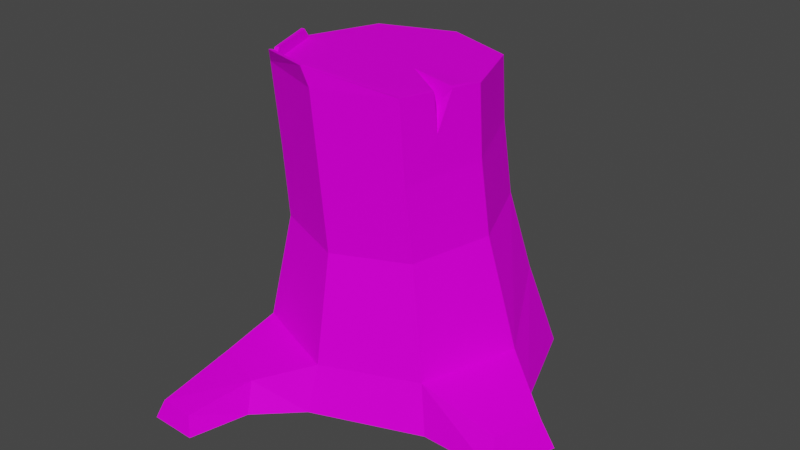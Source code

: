 # Source: TreeTrunk.blend  (saved by Blender 3.1.7; exported with 4.5.12 LTS)
import bpy
from mathutils import Matrix  # noqa: F401  (used for matrix-valued properties, if any)

bpy.ops.wm.read_factory_settings(use_empty=True)
scene = bpy.context.scene
scene.name = 'Scene'

# ---- collections
col_collection = bpy.data.collections.new('Collection'); scene.collection.children.link(col_collection)

# ---- images (referenced by path relative to the original .blend; pixels are not part of the script)
import os
ASSET_DIR = os.environ.get("B2B_ASSET_DIR", "")  # directory of the original .blend (textures are referenced by path, not embedded)
HERE = os.path.dirname(os.path.abspath(__file__))  # packed textures are extracted next to this script under _unpacked/

def load_image(name, relpath, width, height, colorspace="sRGB"):
    """Load a texture the original file referenced (path relative to the .blend, or extracted next to this script)."""
    p = next((c for c in (os.path.join(HERE, relpath), os.path.join(ASSET_DIR, relpath)) if relpath and os.path.exists(c)), "")
    if p:
        img = bpy.data.images.load(p, check_existing=True)
        img.name = name
    else:  # same state as the original file: an image datablock whose file is absent (Cycles renders it pink)
        img = bpy.data.images.new(name, width, height)
        img.source = "FILE"
        img.filepath = "//" + (relpath or name)
    img.colorspace_settings.name = colorspace
    return img
img_t_pallet_png = load_image('T_Pallet.png', 'T_Pallet.png', 1024, 1024, 'sRGB')

# ---- materials (node trees are filled in below, after node groups)
mat_material = bpy.data.materials.new('Material')
mat_material.alpha_threshold = 0.0
mat_material.use_transparent_shadow = False
mat_material.line_color = (0.0, 0.0, 0.0, 1.0)

# ---- material node trees
mat_material.use_nodes = True; mat_material.node_tree.nodes.clear()
_N = mat_material.node_tree.nodes; _L = mat_material.node_tree.links
n0 = _N.new('ShaderNodeOutputMaterial'); n0.name = 'Material Output'; n0.location = (300, 300)
n1 = _N.new('ShaderNodeBsdfPrincipled'); n1.name = 'Principled BSDF'; n1.location = (10, 300)
n1.distribution = 'GGX'
n1.subsurface_method = 'RANDOM_WALK_SKIN'
n1.inputs[2].default_value = 0.6909
n1.inputs[3].default_value = 1.45
n1.inputs[13].default_value = 0.05152
n1.inputs[27].default_value = (0.0, 0.0, 0.0, 1.0)
n1.inputs[28].default_value = 1.0
n2 = _N.new('ShaderNodeTexImage'); n2.name = 'Image Texture'; n2.location = (-268, 220)
n2.image = img_t_pallet_png
n3 = _N.new('ShaderNodeTexCoord'); n3.name = 'Texture Coordinate'; n3.location = (-458, 221)
_L.new(n1.outputs[0], n0.inputs[0])
_L.new(n3.outputs[2], n2.inputs[0])
_L.new(n2.outputs[0], n1.inputs[0])
n0.is_active_output = True

# ---- world
world_world = bpy.data.worlds.new('World'); scene.world = world_world
world_world.use_nodes = True; world_world.node_tree.nodes.clear()
_N = world_world.node_tree.nodes; _L = world_world.node_tree.links
n0 = _N.new('ShaderNodeOutputWorld'); n0.name = 'World Output'; n0.location = (300, 300)
n1 = _N.new('ShaderNodeBackground'); n1.name = 'Background'; n1.location = (10, 300)
n1.inputs[0].default_value = (0.05088, 0.05088, 0.05088, 1.0)
_L.new(n1.outputs[0], n0.inputs[0])
n0.is_active_output = True
world_world.color = (0.05088, 0.05088, 0.05088)
world_world.use_sun_shadow = False
world_world.sun_shadow_jitter_overblur = 0.0

# ---- meshes
me_cube = bpy.data.meshes.new('Cube')
me_cube.from_pydata([(0.1987, -0.1509, 0.08581), (-0.1988, -0.151, 0.08532), (-0.2141, 0.2655, 0.1739), (0.1854, 0.2245, 0.1739), (0.1518, -0.1457, 0.4769), (-0.1518, -0.1457, 0.4769), (-0.1518, 0.1551, 0.5174), (0.1518, 0.1551, 0.5174), (0.1564, -0.1279, 0.3179), (-2.537e-09, -0.2021, 0.4692), (-0.1564, -0.1279, 0.3179), (-1.996e-09, -0.2263, 0.08111), (-0.2088, 0.00473, 0.4971), (-0.1904, 0.2218, 0.3508), (-0.2507, 0.04454, 0.1627), (2.537e-09, 0.2115, 0.525), (0.1564, 0.183, 0.3508), (4.498e-09, 0.2945, 0.1781), (0.2088, 0.00473, 0.4971), (0.274, 0.04729, 0.09414), (0.1459, -0.155, 0.6481), (-0.1459, -0.155, 0.6481), (-0.1459, 0.1335, 0.6481), (0.1459, 0.1335, 0.6481), (0.224, -0.1722, -0.01349), (-0.224, -0.1722, -0.01349), (-0.263, 0.3073, -0.01349), (0.2271, 0.2735, -0.01349), (-5.622e-10, -0.1861, 0.3117), (-0.2151, 0.02757, 0.3343), (5.622e-10, 0.2413, 0.357), (0.2151, 0.02757, 0.3343), (0.0, -0.2096, 0.6481), (-0.2007, -0.01105, 0.6481), (4.899e-10, 0.1875, 0.6481), (0.2007, -0.01103, 0.6481), (1.845e-09, -0.2583, -0.01349), (-0.3102, 0.05156, -0.01349), (-2.768e-09, 0.3614, -0.01349), (0.3102, 0.05156, -0.01349), (0.3707, -0.1527, 0.04577), (0.4069, -0.0573, 0.04979), (0.3815, -0.1766, -0.01349), (0.4327, -0.04356, -0.01349), (-0.2088, -0.271, 0.05065), (-0.09586, -0.3138, 0.04825), (-0.2372, -0.2812, -0.01349), (-0.0847, -0.3398, -0.01349), (-0.1997, -0.4469, 0.02765), (-0.1289, -0.4481, 0.02625), (-0.2154, -0.4586, -0.01349), (-0.1157, -0.4607, -0.01349), (0.1669, -0.0946, 0.6489), (0.1815, -0.05823, 0.6495), (0.178, -0.08794, 0.5681), (0.1659, -0.07581, 0.6135), (-0.1534, -0.1625, 0.6481), (0.0, -0.2199, 0.6481), (0.1534, -0.1625, 0.6481), (-0.1534, 0.141, 0.6481), (-0.211, -0.01105, 0.6481), (0.1534, 0.141, 0.6481), (4.899e-10, 0.1978, 0.6481), (0.1905, -0.06452, 0.6481), (0.211, -0.01105, 0.6481), (0.1774, -0.09823, 0.6481), (0.07487, -0.02477, 0.6481), (-0.1348, -0.1831, 0.6799), (-0.0126, -0.2267, 0.6874), (-0.1297, -0.1779, 0.6799), (-0.0126, -0.2197, 0.6874), (-0.1592, -0.1439, 0.6692), (-0.203, -0.02878, 0.6692), (-0.1536, -0.1382, 0.6692), (-0.1952, -0.02877, 0.6692)], [], [(4, 9, 28, 8), (9, 5, 10, 28), (28, 10, 1, 11), (8, 28, 11, 0), (5, 12, 29, 10), (12, 6, 13, 29), (29, 13, 2, 14), (10, 29, 14, 1), (6, 15, 30, 13), (15, 7, 16, 30), (30, 16, 3, 17), (13, 30, 17, 2), (7, 18, 31, 16), (18, 4, 8, 31), (31, 8, 0, 19), (16, 31, 19, 3), (57, 56, 5, 9), (58, 57, 9, 4), (60, 59, 6, 12), (56, 60, 12, 5), (62, 61, 7, 15), (59, 62, 15, 6), (64, 63, 54, 65, 58, 4, 18), (61, 64, 18, 7), (0, 11, 36, 24), (11, 1, 44, 45), (1, 14, 37, 25), (14, 2, 26, 37), (2, 17, 38, 26), (17, 3, 27, 38), (3, 19, 39, 27), (39, 19, 41, 43), (41, 40, 42, 43), (0, 24, 42, 40), (19, 0, 40, 41), (1, 25, 46, 44), (36, 11, 45, 47), (49, 48, 50, 51), (44, 46, 50, 48), (47, 45, 49, 51), (45, 44, 48, 49), (21, 32, 20, 52, 66, 53, 35, 23, 34, 22, 33), (63, 66, 55), (65, 54, 55), (55, 66, 65), (55, 54, 63), (56, 57, 68, 67), (57, 58, 68), (33, 22, 59, 60), (21, 33, 74, 73), (34, 23, 61, 62), (22, 34, 62, 59), (35, 53, 63, 64), (23, 35, 64, 61), (52, 20, 58, 65), (66, 52, 65), (53, 66, 63), (70, 69, 67, 68), (21, 56, 67, 69), (32, 21, 69, 70), (57, 32, 70, 68), (73, 74, 72, 71), (33, 60, 72, 74), (56, 21, 73, 71), (60, 56, 71, 72), (20, 70, 68, 58), (20, 32, 70)])
_uv = me_cube.uv_layers.new(name='UVMap')
_uv.uv.foreach_set('vector', [0.4757, 0.9425, 0.4751, 0.9425, 0.4751, 0.9418, 0.4757, 0.9419, 0.4751, 0.9425, 0.4744, 0.9425, 0.4744, 0.9419, 0.4751, 0.9418, 0.4751, 0.9418, 0.4744, 0.9419, 0.4742, 0.9409, 0.4751, 0.9408, 0.4757, 0.9419, 0.4751, 0.9418, 0.4751, 0.9408, 0.4759, 0.9409, 0.4735, 0.9417, 0.4735, 0.9423, 0.4729, 0.9424, 0.4728, 0.9418, 0.4735, 0.9423, 0.4737, 0.9429, 0.4729, 0.9432, 0.4729, 0.9424, 0.4729, 0.9424, 0.4729, 0.9432, 0.4722, 0.9434, 0.4721, 0.9425, 0.4728, 0.9418, 0.4729, 0.9424, 0.4721, 0.9425, 0.4718, 0.9417, 0.4758, 0.9457, 0.4752, 0.9456, 0.4752, 0.9449, 0.476, 0.9449, 0.4752, 0.9456, 0.4746, 0.9457, 0.4745, 0.9449, 0.4752, 0.9449, 0.4752, 0.9449, 0.4745, 0.9449, 0.4744, 0.9442, 0.4752, 0.9441, 0.476, 0.9449, 0.4752, 0.9449, 0.4752, 0.9441, 0.4761, 0.9441, 0.4716, 0.9442, 0.4721, 0.9443, 0.4721, 0.945, 0.4716, 0.9449, 0.4721, 0.9443, 0.4728, 0.9443, 0.4728, 0.945, 0.4721, 0.945, 0.4721, 0.945, 0.4728, 0.945, 0.473, 0.946, 0.4721, 0.946, 0.4716, 0.9449, 0.4721, 0.945, 0.4721, 0.946, 0.4715, 0.9457, 0.4752, 0.9432, 0.4745, 0.9433, 0.4744, 0.9425, 0.4751, 0.9425, 0.4758, 0.9433, 0.4752, 0.9432, 0.4751, 0.9425, 0.4757, 0.9425, 0.4742, 0.9422, 0.4742, 0.9429, 0.4737, 0.9429, 0.4735, 0.9423, 0.4742, 0.9416, 0.4742, 0.9422, 0.4735, 0.9423, 0.4735, 0.9417, 0.4753, 0.9461, 0.4746, 0.9462, 0.4746, 0.9457, 0.4752, 0.9456, 0.4758, 0.9462, 0.4753, 0.9461, 0.4752, 0.9456, 0.4758, 0.9457, 0.4721, 0.9437, 0.4724, 0.9436, 0.4725, 0.9439, 0.4725, 0.9436, 0.4728, 0.9436, 0.4728, 0.9443, 0.4721, 0.9443, 0.4716, 0.9437, 0.4721, 0.9437, 0.4721, 0.9443, 0.4716, 0.9442, 0.4759, 0.9409, 0.4751, 0.9408, 0.4751, 0.9404, 0.476, 0.9405, 0.4739, 0.9448, 0.473, 0.9448, 0.4732, 0.9443, 0.4737, 0.9443, 0.4718, 0.9417, 0.4721, 0.9425, 0.4713, 0.9425, 0.4714, 0.9416, 0.4721, 0.9425, 0.4722, 0.9434, 0.4714, 0.9436, 0.4713, 0.9425, 0.4761, 0.9441, 0.4752, 0.9441, 0.4752, 0.9433, 0.4762, 0.9433, 0.4752, 0.9441, 0.4744, 0.9442, 0.4742, 0.9434, 0.4752, 0.9433, 0.4715, 0.9457, 0.4721, 0.946, 0.4721, 0.9465, 0.4713, 0.9465, 0.4767, 0.9456, 0.4762, 0.9457, 0.4764, 0.945, 0.4767, 0.9449, 0.4739, 0.9441, 0.4739, 0.9437, 0.4742, 0.9436, 0.4742, 0.9442, 0.4759, 0.9409, 0.476, 0.9405, 0.4767, 0.9405, 0.4766, 0.9407, 0.4737, 0.9448, 0.4737, 0.9457, 0.473, 0.9454, 0.473, 0.945, 0.4718, 0.9417, 0.4714, 0.9416, 0.4714, 0.9411, 0.4717, 0.9412, 0.4737, 0.945, 0.4741, 0.9448, 0.4741, 0.9453, 0.4738, 0.9454, 0.4739, 0.9445, 0.4739, 0.9442, 0.4741, 0.9442, 0.4741, 0.9446, 0.4717, 0.9412, 0.4714, 0.9411, 0.4714, 0.9404, 0.4716, 0.9405, 0.4738, 0.9454, 0.4741, 0.9453, 0.4741, 0.9459, 0.4739, 0.9459, 0.4737, 0.9443, 0.4732, 0.9443, 0.4735, 0.9436, 0.4737, 0.9437, 0.53, 0.8552, 0.5317, 0.8572, 0.5317, 0.8598, 0.531, 0.8604, 0.5293, 0.8594, 0.5303, 0.861, 0.5298, 0.8615, 0.5272, 0.8615, 0.5255, 0.8595, 0.5255, 0.8569, 0.5274, 0.8552, 0.5317, 0.8572, 0.5318, 0.8552, 0.5324, 0.8569, 0.5317, 0.8579, 0.5329, 0.8572, 0.5324, 0.8579, 0.5324, 0.8579, 0.5329, 0.8596, 0.5317, 0.8579, 0.5324, 0.8569, 0.5331, 0.8572, 0.5317, 0.8572, 0.4745, 0.9433, 0.4752, 0.9432, 0.4752, 0.9432, 0.4745, 0.9433, 0.4752, 0.9432, 0.4767, 0.9438, 0.4764, 0.9435, 0.4768, 0.9433, 0.4763, 0.9437, 0.4762, 0.9437, 0.4768, 0.9433, 0.53, 0.8552, 0.5274, 0.8552, 0.5274, 0.8552, 0.53, 0.8552, 0.4763, 0.9444, 0.4767, 0.9449, 0.4767, 0.9449, 0.4762, 0.9444, 0.4763, 0.9437, 0.4763, 0.9444, 0.4762, 0.9444, 0.4762, 0.9437, 0.4774, 0.9449, 0.4775, 0.9448, 0.4776, 0.9448, 0.4774, 0.9449, 0.4767, 0.9449, 0.4774, 0.9449, 0.4774, 0.9449, 0.4767, 0.9449, 0.4777, 0.9446, 0.4779, 0.9445, 0.4779, 0.9445, 0.4777, 0.9447, 0.5293, 0.8594, 0.531, 0.8604, 0.531, 0.8606, 0.5303, 0.861, 0.5293, 0.8594, 0.5306, 0.861, 0.4779, 0.9438, 0.4774, 0.9433, 0.4774, 0.9433, 0.4779, 0.9438, 0.4774, 0.9433, 0.4774, 0.9433, 0.4774, 0.9433, 0.4774, 0.9433, 0.5317, 0.8572, 0.53, 0.8552, 0.53, 0.8552, 0.5317, 0.8572, 0.4779, 0.9438, 0.4779, 0.9438, 0.4779, 0.9438, 0.4779, 0.9438, 0.4774, 0.9433, 0.4768, 0.9433, 0.4768, 0.9433, 0.4774, 0.9433, 0.4768, 0.9433, 0.4768, 0.9433, 0.4768, 0.9433, 0.4768, 0.9433, 0.4774, 0.9433, 0.4774, 0.9433, 0.4774, 0.9433, 0.4774, 0.9433, 0.4742, 0.9422, 0.4742, 0.9416, 0.4742, 0.9416, 0.4742, 0.9422, 0.4779, 0.9445, 0.4779, 0.9438, 0.4764, 0.9435, 0.4767, 0.9438, 0.5317, 0.8598, 0.5317, 0.8572, 0.5317, 0.8572])
me_cube.materials.append(mat_material)
me_cube.use_remesh_preserve_volume = False
me_cube.use_remesh_preserve_attributes = False
me_cube.use_mirror_vertex_groups = False
me_cube.update()

# ---- objects
ob_treetrunk = bpy.data.objects.new('TreeTrunk', me_cube)

# ---- transforms, parenting, visibility, modifiers, constraints
ob_treetrunk.location = (0.0, 0.0, 0.0)
ob_treetrunk.lock_rotations_4d = False
ob_treetrunk.empty_display_type = 'ARROWS'
ob_treetrunk.lineart.crease_threshold = 0.0

# ---- collection membership
col_collection.objects.link(ob_treetrunk)

# ---- scene / render settings (as saved in the file)
scene.frame_start = 1; scene.frame_end = 250; scene.frame_set(1)
scene.render.engine = 'BLENDER_EEVEE_NEXT'
scene.cycles.sampling_pattern = 'TABULATED_SOBOL'
scene.cycles.use_light_tree = False
scene.view_settings.view_transform = 'Filmic'
bpy.context.view_layer.update()

# ---- added for rendering (the .blend has no active camera and no usable light): camera, sun
cam_auto = bpy.data.cameras.new('AutoCamera')
cam_auto.lens = 50.0
cam_auto.sensor_width = 36.0
cam_auto.clip_end = 1000.0
ob_auto_camera = bpy.data.objects.new('AutoCamera', cam_auto)
scene.collection.objects.link(ob_auto_camera)
ob_auto_camera.location = (1.27441, -1.50542, 1.3075)
ob_auto_camera.rotation_euler = (1.09748, -7.21219e-08, 0.694738)
scene.camera = ob_auto_camera
light_auto_sun = bpy.data.lights.new('AutoSun', 'SUN')
light_auto_sun.energy = 3.0
light_auto_sun.angle = 0.0523599
ob_auto_sun = bpy.data.objects.new('AutoSun', light_auto_sun)
scene.collection.objects.link(ob_auto_sun)
ob_auto_sun.rotation_euler = (0.872665, 0.174533, 0.523599)
bpy.context.view_layer.update()
